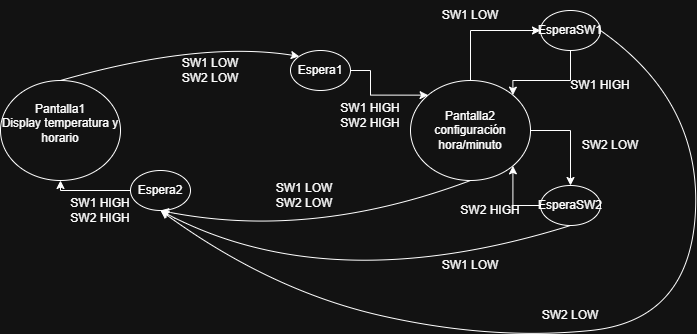

The diagram above was exported from draw.io. Its source (the exported page's mxGraphModel, read from the mxfile embedded in the PNG):
<mxGraphModel dx="860" dy="473" grid="1" gridSize="10" guides="1" tooltips="1" connect="1" arrows="1" fold="1" page="1" pageScale="1" pageWidth="827" pageHeight="1169" math="0" shadow="0">
  <root>
    <mxCell id="0" />
    <mxCell id="1" parent="0" />
    <mxCell id="Q3IBwRYafdGIBM_PGyoM-1" parent="1" style="ellipse;whiteSpace=wrap;html=1;" value="Pantalla1&lt;div&gt;Display temperatura y horario&lt;/div&gt;&lt;div&gt;&lt;br&gt;&lt;/div&gt;" vertex="1">
      <mxGeometry height="100" width="120" x="150" y="180" as="geometry" />
    </mxCell>
    <mxCell id="XWVCguLI69mQ7BT9Guvc-8" edge="1" parent="1" source="Q3IBwRYafdGIBM_PGyoM-2" style="edgeStyle=orthogonalEdgeStyle;rounded=0;orthogonalLoop=1;jettySize=auto;html=1;exitX=0.5;exitY=0;exitDx=0;exitDy=0;entryX=0;entryY=0.5;entryDx=0;entryDy=0;" target="XWVCguLI69mQ7BT9Guvc-7">
      <mxGeometry relative="1" as="geometry" />
    </mxCell>
    <mxCell id="XWVCguLI69mQ7BT9Guvc-14" edge="1" parent="1" source="Q3IBwRYafdGIBM_PGyoM-2" style="edgeStyle=orthogonalEdgeStyle;rounded=0;orthogonalLoop=1;jettySize=auto;html=1;exitX=1;exitY=0.5;exitDx=0;exitDy=0;entryX=0.5;entryY=0;entryDx=0;entryDy=0;" target="XWVCguLI69mQ7BT9Guvc-13">
      <mxGeometry relative="1" as="geometry" />
    </mxCell>
    <mxCell id="Q3IBwRYafdGIBM_PGyoM-2" parent="1" style="ellipse;whiteSpace=wrap;html=1;" value="Pantalla2&lt;div&gt;configuración hora/minuto&lt;/div&gt;" vertex="1">
      <mxGeometry height="100" width="120" x="560" y="180" as="geometry" />
    </mxCell>
    <mxCell id="7k6XoB8cgrY9BnAYF1sx-2" parent="1" style="text;html=1;whiteSpace=wrap;strokeColor=none;fillColor=none;align=center;verticalAlign=middle;rounded=0;" value="SW1 LOW&lt;div&gt;SW2 LOW&lt;/div&gt;" vertex="1">
      <mxGeometry height="30" width="80" x="320" y="155" as="geometry" />
    </mxCell>
    <mxCell id="7k6XoB8cgrY9BnAYF1sx-6" parent="1" style="text;html=1;whiteSpace=wrap;strokeColor=none;fillColor=none;align=center;verticalAlign=middle;rounded=0;" value="SW1 LOW&lt;div&gt;SW2 LOW&lt;/div&gt;" vertex="1">
      <mxGeometry height="30" width="80" x="414" y="280" as="geometry" />
    </mxCell>
    <mxCell id="XWVCguLI69mQ7BT9Guvc-5" edge="1" parent="1" source="XWVCguLI69mQ7BT9Guvc-1" style="edgeStyle=orthogonalEdgeStyle;rounded=0;orthogonalLoop=1;jettySize=auto;html=1;exitX=1;exitY=0.5;exitDx=0;exitDy=0;entryX=0;entryY=0;entryDx=0;entryDy=0;" target="Q3IBwRYafdGIBM_PGyoM-2">
      <mxGeometry relative="1" as="geometry">
        <Array as="points">
          <mxPoint x="520" y="170" />
          <mxPoint x="520" y="195" />
        </Array>
      </mxGeometry>
    </mxCell>
    <mxCell id="XWVCguLI69mQ7BT9Guvc-1" parent="1" style="ellipse;whiteSpace=wrap;html=1;" value="Espera1" vertex="1">
      <mxGeometry height="40" width="60" x="440" y="150" as="geometry" />
    </mxCell>
    <mxCell id="XWVCguLI69mQ7BT9Guvc-2" edge="1" parent="1" source="Q3IBwRYafdGIBM_PGyoM-1" style="curved=1;endArrow=classic;html=1;rounded=0;exitX=0.5;exitY=0;exitDx=0;exitDy=0;entryX=0;entryY=0;entryDx=0;entryDy=0;" target="XWVCguLI69mQ7BT9Guvc-1" value="">
      <mxGeometry height="50" relative="1" width="50" as="geometry">
        <Array as="points">
          <mxPoint x="350" y="140" />
        </Array>
        <mxPoint x="390" y="280" as="sourcePoint" />
        <mxPoint x="440" y="230" as="targetPoint" />
      </mxGeometry>
    </mxCell>
    <mxCell id="XWVCguLI69mQ7BT9Guvc-6" parent="1" style="text;html=1;whiteSpace=wrap;strokeColor=none;fillColor=none;align=center;verticalAlign=middle;rounded=0;" value="SW1 HIGH&lt;div&gt;SW2 HIGH&lt;/div&gt;" vertex="1">
      <mxGeometry height="30" width="80" x="480" y="200" as="geometry" />
    </mxCell>
    <mxCell id="XWVCguLI69mQ7BT9Guvc-11" edge="1" parent="1" source="XWVCguLI69mQ7BT9Guvc-7" style="edgeStyle=orthogonalEdgeStyle;rounded=0;orthogonalLoop=1;jettySize=auto;html=1;exitX=0.5;exitY=1;exitDx=0;exitDy=0;entryX=1;entryY=0;entryDx=0;entryDy=0;" target="Q3IBwRYafdGIBM_PGyoM-2">
      <mxGeometry relative="1" as="geometry">
        <Array as="points">
          <mxPoint x="720" y="180" />
          <mxPoint x="662" y="180" />
        </Array>
      </mxGeometry>
    </mxCell>
    <mxCell id="XWVCguLI69mQ7BT9Guvc-7" parent="1" style="ellipse;whiteSpace=wrap;html=1;" value="EsperaSW1" vertex="1">
      <mxGeometry height="40" width="60" x="690" y="110" as="geometry" />
    </mxCell>
    <mxCell id="XWVCguLI69mQ7BT9Guvc-9" parent="1" style="text;html=1;whiteSpace=wrap;strokeColor=none;fillColor=none;align=center;verticalAlign=middle;rounded=0;" value="SW1 LOW" vertex="1">
      <mxGeometry height="30" width="80" x="580" y="100" as="geometry" />
    </mxCell>
    <mxCell id="XWVCguLI69mQ7BT9Guvc-12" parent="1" style="text;html=1;whiteSpace=wrap;strokeColor=none;fillColor=none;align=center;verticalAlign=middle;rounded=0;" value="SW1 HIGH" vertex="1">
      <mxGeometry height="30" width="80" x="710" y="170" as="geometry" />
    </mxCell>
    <mxCell id="XWVCguLI69mQ7BT9Guvc-16" edge="1" parent="1" source="XWVCguLI69mQ7BT9Guvc-13" style="edgeStyle=orthogonalEdgeStyle;rounded=0;orthogonalLoop=1;jettySize=auto;html=1;exitX=0;exitY=0.5;exitDx=0;exitDy=0;entryX=1;entryY=1;entryDx=0;entryDy=0;" target="Q3IBwRYafdGIBM_PGyoM-2">
      <mxGeometry relative="1" as="geometry" />
    </mxCell>
    <mxCell id="XWVCguLI69mQ7BT9Guvc-13" parent="1" style="ellipse;whiteSpace=wrap;html=1;" value="EsperaSW2" vertex="1">
      <mxGeometry height="40" width="60" x="690" y="285" as="geometry" />
    </mxCell>
    <mxCell id="XWVCguLI69mQ7BT9Guvc-15" parent="1" style="text;html=1;whiteSpace=wrap;strokeColor=none;fillColor=none;align=center;verticalAlign=middle;rounded=0;" value="SW2 LOW" vertex="1">
      <mxGeometry height="30" width="80" x="720" y="230" as="geometry" />
    </mxCell>
    <mxCell id="XWVCguLI69mQ7BT9Guvc-17" parent="1" style="text;html=1;whiteSpace=wrap;strokeColor=none;fillColor=none;align=center;verticalAlign=middle;rounded=0;" value="SW2 HIGH" vertex="1">
      <mxGeometry height="30" width="80" x="600" y="295" as="geometry" />
    </mxCell>
    <mxCell id="XWVCguLI69mQ7BT9Guvc-20" edge="1" parent="1" source="XWVCguLI69mQ7BT9Guvc-18" style="edgeStyle=orthogonalEdgeStyle;rounded=0;orthogonalLoop=1;jettySize=auto;html=1;exitX=0;exitY=0.5;exitDx=0;exitDy=0;entryX=0.5;entryY=1;entryDx=0;entryDy=0;" target="Q3IBwRYafdGIBM_PGyoM-1">
      <mxGeometry relative="1" as="geometry">
        <Array as="points">
          <mxPoint x="210" y="290" />
        </Array>
      </mxGeometry>
    </mxCell>
    <mxCell id="XWVCguLI69mQ7BT9Guvc-18" parent="1" style="ellipse;whiteSpace=wrap;html=1;" value="Espera2" vertex="1">
      <mxGeometry height="40" width="60" x="280" y="270" as="geometry" />
    </mxCell>
    <mxCell id="XWVCguLI69mQ7BT9Guvc-19" edge="1" parent="1" source="Q3IBwRYafdGIBM_PGyoM-2" style="curved=1;endArrow=classic;html=1;rounded=0;entryX=0.5;entryY=1;entryDx=0;entryDy=0;exitX=0.5;exitY=1;exitDx=0;exitDy=0;" target="XWVCguLI69mQ7BT9Guvc-18" value="">
      <mxGeometry height="50" relative="1" width="50" as="geometry">
        <Array as="points">
          <mxPoint x="460" y="340" />
        </Array>
        <mxPoint x="460" y="290" as="sourcePoint" />
        <mxPoint x="510" y="240" as="targetPoint" />
      </mxGeometry>
    </mxCell>
    <mxCell id="WDX4Seb_Lzr5jTI45T0Z-1" edge="1" parent="1" source="XWVCguLI69mQ7BT9Guvc-7" style="curved=1;endArrow=classic;html=1;rounded=0;exitX=1;exitY=0.5;exitDx=0;exitDy=0;" value="">
      <mxGeometry height="50" relative="1" width="50" as="geometry">
        <Array as="points">
          <mxPoint x="850" y="200" />
          <mxPoint x="840" y="420" />
          <mxPoint x="640" y="440" />
          <mxPoint x="420" y="390" />
        </Array>
        <mxPoint x="410" y="280" as="sourcePoint" />
        <mxPoint x="310" y="310" as="targetPoint" />
      </mxGeometry>
    </mxCell>
    <mxCell id="WDX4Seb_Lzr5jTI45T0Z-2" parent="1" style="text;html=1;whiteSpace=wrap;strokeColor=none;fillColor=none;align=center;verticalAlign=middle;rounded=0;" value="SW2 LOW" vertex="1">
      <mxGeometry height="30" width="80" x="680" y="400" as="geometry" />
    </mxCell>
    <mxCell id="WDX4Seb_Lzr5jTI45T0Z-3" parent="1" style="text;html=1;whiteSpace=wrap;strokeColor=none;fillColor=none;align=center;verticalAlign=middle;rounded=0;" value="SW1 HIGH&lt;div&gt;SW2 HIGH&lt;/div&gt;" vertex="1">
      <mxGeometry height="30" width="80" x="210" y="295" as="geometry" />
    </mxCell>
    <mxCell id="WDX4Seb_Lzr5jTI45T0Z-5" edge="1" parent="1" source="XWVCguLI69mQ7BT9Guvc-13" style="curved=1;endArrow=classic;html=1;rounded=0;entryX=0.5;entryY=1;entryDx=0;entryDy=0;exitX=0.5;exitY=1;exitDx=0;exitDy=0;" target="XWVCguLI69mQ7BT9Guvc-18" value="">
      <mxGeometry height="50" relative="1" width="50" as="geometry">
        <Array as="points">
          <mxPoint x="480" y="400" />
        </Array>
        <mxPoint x="490" y="310" as="sourcePoint" />
        <mxPoint x="540" y="260" as="targetPoint" />
      </mxGeometry>
    </mxCell>
    <mxCell id="WDX4Seb_Lzr5jTI45T0Z-6" parent="1" style="text;html=1;whiteSpace=wrap;strokeColor=none;fillColor=none;align=center;verticalAlign=middle;rounded=0;" value="SW1 LOW" vertex="1">
      <mxGeometry height="30" width="80" x="580" y="350" as="geometry" />
    </mxCell>
  </root>
</mxGraphModel>